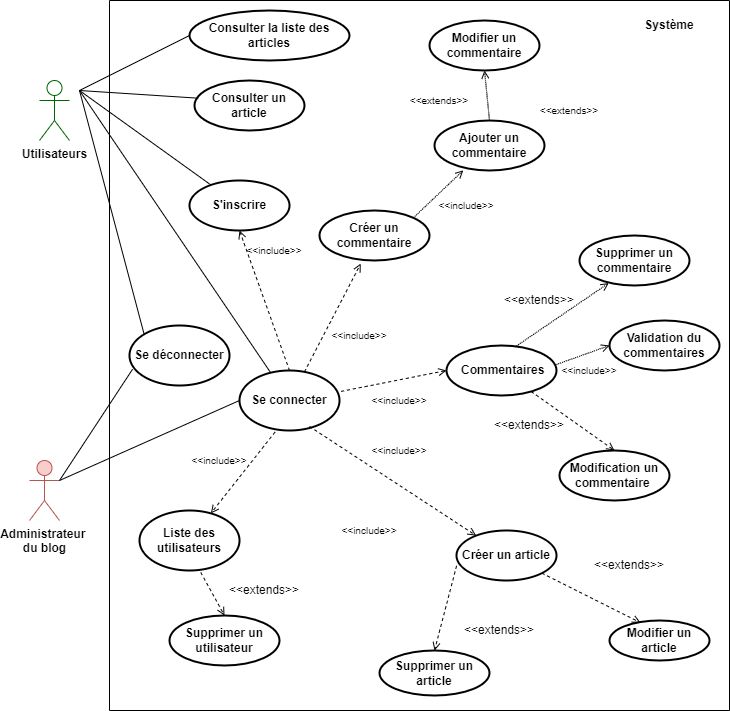

The diagram above was exported from draw.io. Its source (the exported page's mxGraphModel, read from the mxfile embedded in the PNG):
<mxGraphModel dx="3236" dy="474" grid="1" gridSize="10" guides="1" tooltips="1" connect="1" arrows="1" fold="1" page="1" pageScale="1" pageWidth="1169" pageHeight="827" math="0" shadow="0">
  <root>
    <mxCell id="0" />
    <mxCell id="1" parent="0" />
    <mxCell id="qKZrO82bww18JihiazZ9-71" value="" style="swimlane;startSize=0;" parent="1" vertex="1">
      <mxGeometry x="-2200" y="30" width="620" height="710" as="geometry" />
    </mxCell>
    <mxCell id="qKZrO82bww18JihiazZ9-72" value="&lt;b&gt;Système&lt;/b&gt;" style="text;html=1;strokeColor=none;fillColor=none;align=center;verticalAlign=middle;whiteSpace=wrap;rounded=0;" parent="qKZrO82bww18JihiazZ9-71" vertex="1">
      <mxGeometry x="530" y="10" width="60" height="30" as="geometry" />
    </mxCell>
    <mxCell id="qKZrO82bww18JihiazZ9-97" value="Consulter la liste des articles" style="ellipse;whiteSpace=wrap;html=1;fontColor=#000000;strokeColor=#000000;fontStyle=1;strokeWidth=2;" parent="qKZrO82bww18JihiazZ9-71" vertex="1">
      <mxGeometry x="80" y="10" width="160" height="50" as="geometry" />
    </mxCell>
    <mxCell id="qKZrO82bww18JihiazZ9-98" value="Consulter un article" style="ellipse;whiteSpace=wrap;html=1;fontColor=#000000;strokeColor=#000000;fontStyle=1;strokeWidth=2;" parent="qKZrO82bww18JihiazZ9-71" vertex="1">
      <mxGeometry x="85" y="80" width="110" height="50" as="geometry" />
    </mxCell>
    <mxCell id="qKZrO82bww18JihiazZ9-99" value="S'inscrire" style="ellipse;whiteSpace=wrap;html=1;fontColor=#000000;strokeColor=#000000;fontStyle=1;strokeWidth=2;" parent="qKZrO82bww18JihiazZ9-71" vertex="1">
      <mxGeometry x="80" y="180" width="100" height="50" as="geometry" />
    </mxCell>
    <mxCell id="qKZrO82bww18JihiazZ9-100" value="Se connecter" style="ellipse;whiteSpace=wrap;html=1;fontColor=#000000;strokeColor=#000000;fontStyle=1;strokeWidth=2;" parent="qKZrO82bww18JihiazZ9-71" vertex="1">
      <mxGeometry x="130" y="370" width="100" height="60" as="geometry" />
    </mxCell>
    <mxCell id="qKZrO82bww18JihiazZ9-102" value="Créer un article " style="ellipse;whiteSpace=wrap;html=1;fontColor=#000000;strokeColor=#000000;fontStyle=1;strokeWidth=2;" parent="qKZrO82bww18JihiazZ9-71" vertex="1">
      <mxGeometry x="347" y="530" width="100" height="50" as="geometry" />
    </mxCell>
    <mxCell id="qKZrO82bww18JihiazZ9-103" value="Modifier un article " style="ellipse;whiteSpace=wrap;html=1;fontColor=#000000;strokeColor=#000000;fontStyle=1;strokeWidth=2;" parent="qKZrO82bww18JihiazZ9-71" vertex="1">
      <mxGeometry x="500" y="620" width="100" height="40" as="geometry" />
    </mxCell>
    <mxCell id="qKZrO82bww18JihiazZ9-104" value="Supprimer un article " style="ellipse;whiteSpace=wrap;html=1;fontColor=#000000;strokeColor=#000000;fontStyle=1;strokeWidth=2;" parent="qKZrO82bww18JihiazZ9-71" vertex="1">
      <mxGeometry x="270" y="650" width="110" height="45" as="geometry" />
    </mxCell>
    <mxCell id="qKZrO82bww18JihiazZ9-105" value="Créer un commentaire" style="ellipse;whiteSpace=wrap;html=1;fontColor=#000000;strokeColor=#000000;fontStyle=1;strokeWidth=2;" parent="qKZrO82bww18JihiazZ9-71" vertex="1">
      <mxGeometry x="210" y="210" width="110" height="50" as="geometry" />
    </mxCell>
    <mxCell id="qKZrO82bww18JihiazZ9-106" value="Validation du commentaires" style="ellipse;whiteSpace=wrap;html=1;fontColor=#000000;strokeColor=#000000;fontStyle=1;strokeWidth=2;" parent="qKZrO82bww18JihiazZ9-71" vertex="1">
      <mxGeometry x="500" y="320" width="110" height="50" as="geometry" />
    </mxCell>
    <mxCell id="qKZrO82bww18JihiazZ9-117" value="" style="endArrow=open;html=1;rounded=0;dashed=1;fontColor=#000000;exitX=0.5;exitY=0;exitDx=0;exitDy=0;endFill=0;entryX=0.5;entryY=1;entryDx=0;entryDy=0;" parent="qKZrO82bww18JihiazZ9-71" source="qKZrO82bww18JihiazZ9-100" target="qKZrO82bww18JihiazZ9-99" edge="1">
      <mxGeometry width="50" height="50" relative="1" as="geometry">
        <mxPoint x="300" y="450" as="sourcePoint" />
        <mxPoint x="350" y="400" as="targetPoint" />
      </mxGeometry>
    </mxCell>
    <mxCell id="qKZrO82bww18JihiazZ9-118" value="" style="endArrow=open;html=1;rounded=0;dashed=1;fontColor=#000000;endFill=0;entryX=0.375;entryY=1.062;entryDx=0;entryDy=0;entryPerimeter=0;" parent="qKZrO82bww18JihiazZ9-71" source="qKZrO82bww18JihiazZ9-100" target="qKZrO82bww18JihiazZ9-105" edge="1">
      <mxGeometry width="50" height="50" relative="1" as="geometry">
        <mxPoint x="110" y="240" as="sourcePoint" />
        <mxPoint x="124.76576077409754" y="324.16483641235754" as="targetPoint" />
      </mxGeometry>
    </mxCell>
    <mxCell id="qKZrO82bww18JihiazZ9-120" value="&lt;font style=&quot;font-size: 10px;&quot;&gt;&amp;lt;&amp;lt;include&amp;gt;&amp;gt;&lt;/font&gt;" style="text;html=1;strokeColor=none;fillColor=none;align=center;verticalAlign=middle;whiteSpace=wrap;rounded=0;fontColor=#000000;" parent="qKZrO82bww18JihiazZ9-71" vertex="1">
      <mxGeometry x="230" y="325" width="40" height="20" as="geometry" />
    </mxCell>
    <mxCell id="qKZrO82bww18JihiazZ9-122" value="Modification un commentaire&amp;nbsp;" style="ellipse;whiteSpace=wrap;html=1;fontColor=#000000;strokeColor=#000000;fontStyle=1;strokeWidth=2;" parent="qKZrO82bww18JihiazZ9-71" vertex="1">
      <mxGeometry x="450" y="450" width="110" height="50" as="geometry" />
    </mxCell>
    <mxCell id="qKZrO82bww18JihiazZ9-123" value="&lt;font style=&quot;font-size: 10px;&quot;&gt;&amp;lt;&amp;lt;include&amp;gt;&amp;gt;&lt;/font&gt;" style="text;html=1;strokeColor=none;fillColor=none;align=center;verticalAlign=middle;whiteSpace=wrap;rounded=0;fontColor=#000000;" parent="qKZrO82bww18JihiazZ9-71" vertex="1">
      <mxGeometry x="337" y="195" width="40" height="20" as="geometry" />
    </mxCell>
    <mxCell id="qKZrO82bww18JihiazZ9-125" value="" style="endArrow=open;html=1;rounded=0;dashed=1;fontColor=#000000;endFill=0;entryX=0.5;entryY=0;entryDx=0;entryDy=0;" parent="qKZrO82bww18JihiazZ9-71" source="Osju9e1bH9KdqNRbdNwM-18" target="qKZrO82bww18JihiazZ9-122" edge="1">
      <mxGeometry width="50" height="50" relative="1" as="geometry">
        <mxPoint x="463.4000000000001" y="314.0000000000001" as="sourcePoint" />
        <mxPoint x="460" y="228.98000000000002" as="targetPoint" />
      </mxGeometry>
    </mxCell>
    <mxCell id="qKZrO82bww18JihiazZ9-126" value="&lt;font style=&quot;font-size: 10px;&quot;&gt;&amp;lt;&amp;lt;include&amp;gt;&amp;gt;&lt;/font&gt;" style="text;html=1;strokeColor=none;fillColor=none;align=center;verticalAlign=middle;whiteSpace=wrap;rounded=0;fontColor=#000000;" parent="qKZrO82bww18JihiazZ9-71" vertex="1">
      <mxGeometry x="460" y="360" width="40" height="20" as="geometry" />
    </mxCell>
    <mxCell id="qKZrO82bww18JihiazZ9-113" value="" style="endArrow=open;html=1;rounded=0;fontColor=#000000;exitX=0.7;exitY=0.933;exitDx=0;exitDy=0;exitPerimeter=0;endFill=0;dashed=1;" parent="qKZrO82bww18JihiazZ9-71" source="qKZrO82bww18JihiazZ9-100" target="qKZrO82bww18JihiazZ9-102" edge="1">
      <mxGeometry width="50" height="50" relative="1" as="geometry">
        <mxPoint x="-50" y="470" as="sourcePoint" />
        <mxPoint x="120.11328634240363" y="252.06248367902208" as="targetPoint" />
      </mxGeometry>
    </mxCell>
    <mxCell id="qKZrO82bww18JihiazZ9-114" value="" style="endArrow=open;html=1;rounded=0;fontColor=#000000;entryX=0.31;entryY=0.054;entryDx=0;entryDy=0;entryPerimeter=0;endFill=0;dashed=1;exitX=1;exitY=1;exitDx=0;exitDy=0;" parent="qKZrO82bww18JihiazZ9-71" source="qKZrO82bww18JihiazZ9-102" target="qKZrO82bww18JihiazZ9-103" edge="1">
      <mxGeometry width="50" height="50" relative="1" as="geometry">
        <mxPoint x="-50" y="471" as="sourcePoint" />
        <mxPoint x="350.07371801323484" y="471.4283782037087" as="targetPoint" />
      </mxGeometry>
    </mxCell>
    <mxCell id="qKZrO82bww18JihiazZ9-115" value="" style="endArrow=open;html=1;rounded=0;fontColor=#000000;entryX=0.5;entryY=0;entryDx=0;entryDy=0;dashed=1;endFill=0;exitX=0.001;exitY=0.706;exitDx=0;exitDy=0;exitPerimeter=0;" parent="qKZrO82bww18JihiazZ9-71" source="qKZrO82bww18JihiazZ9-102" target="qKZrO82bww18JihiazZ9-104" edge="1">
      <mxGeometry width="50" height="50" relative="1" as="geometry">
        <mxPoint x="-50" y="470" as="sourcePoint" />
        <mxPoint x="350" y="570" as="targetPoint" />
      </mxGeometry>
    </mxCell>
    <mxCell id="qKZrO82bww18JihiazZ9-129" value="Liste des utilisateurs" style="ellipse;whiteSpace=wrap;html=1;fontColor=#000000;strokeColor=#000000;fontStyle=1;strokeWidth=2;" parent="qKZrO82bww18JihiazZ9-71" vertex="1">
      <mxGeometry x="30" y="510" width="100" height="60" as="geometry" />
    </mxCell>
    <mxCell id="qKZrO82bww18JihiazZ9-121" value="&lt;font style=&quot;font-size: 10px;&quot;&gt;&amp;lt;&amp;lt;include&amp;gt;&amp;gt;&lt;/font&gt;" style="text;html=1;strokeColor=none;fillColor=none;align=center;verticalAlign=middle;whiteSpace=wrap;rounded=0;fontColor=#000000;" parent="qKZrO82bww18JihiazZ9-71" vertex="1">
      <mxGeometry x="145" y="240" width="40" height="20" as="geometry" />
    </mxCell>
    <mxCell id="qKZrO82bww18JihiazZ9-130" value="" style="endArrow=open;html=1;rounded=0;dashed=1;fontColor=#000000;endFill=0;exitX=0.355;exitY=1.027;exitDx=0;exitDy=0;exitPerimeter=0;" parent="qKZrO82bww18JihiazZ9-71" source="qKZrO82bww18JihiazZ9-100" target="qKZrO82bww18JihiazZ9-129" edge="1">
      <mxGeometry width="50" height="50" relative="1" as="geometry">
        <mxPoint x="161.56247661076668" y="450.81316583689886" as="sourcePoint" />
        <mxPoint x="236.1091270347399" y="262.6776695296636" as="targetPoint" />
      </mxGeometry>
    </mxCell>
    <mxCell id="qKZrO82bww18JihiazZ9-131" value="&lt;font style=&quot;font-size: 10px;&quot;&gt;&amp;lt;&amp;lt;include&amp;gt;&amp;gt;&lt;/font&gt;" style="text;html=1;strokeColor=none;fillColor=none;align=center;verticalAlign=middle;whiteSpace=wrap;rounded=0;fontColor=#000000;" parent="qKZrO82bww18JihiazZ9-71" vertex="1">
      <mxGeometry x="270" y="390" width="40" height="20" as="geometry" />
    </mxCell>
    <mxCell id="MOCxxqKPRX2ef1tM6pv8-1" value="Modifier un commentaire" style="ellipse;whiteSpace=wrap;html=1;fontColor=#000000;strokeColor=#000000;fontStyle=1;strokeWidth=2;" parent="qKZrO82bww18JihiazZ9-71" vertex="1">
      <mxGeometry x="320" y="20" width="110" height="50" as="geometry" />
    </mxCell>
    <mxCell id="MOCxxqKPRX2ef1tM6pv8-3" value="" style="endArrow=open;html=1;rounded=0;dashed=1;dashPattern=1 1;fontColor=#000000;endFill=0;entryX=0.5;entryY=1;entryDx=0;entryDy=0;exitX=0.5;exitY=0;exitDx=0;exitDy=0;" parent="qKZrO82bww18JihiazZ9-71" source="Osju9e1bH9KdqNRbdNwM-2" target="MOCxxqKPRX2ef1tM6pv8-1" edge="1">
      <mxGeometry width="50" height="50" relative="1" as="geometry">
        <mxPoint x="161.5668833145619" y="450.81379442720936" as="sourcePoint" />
        <mxPoint x="236.1091270347399" y="262.6776695296635" as="targetPoint" />
      </mxGeometry>
    </mxCell>
    <mxCell id="MOCxxqKPRX2ef1tM6pv8-6" value="&lt;font style=&quot;font-size: 10px;&quot;&gt;&amp;lt;&amp;lt;extends&amp;gt;&amp;gt;&lt;/font&gt;" style="text;html=1;strokeColor=none;fillColor=none;align=center;verticalAlign=middle;whiteSpace=wrap;rounded=0;fontColor=#000000;" parent="qKZrO82bww18JihiazZ9-71" vertex="1">
      <mxGeometry x="310" y="90" width="40" height="20" as="geometry" />
    </mxCell>
    <mxCell id="MOCxxqKPRX2ef1tM6pv8-17" value="Se déconnecter" style="ellipse;whiteSpace=wrap;html=1;fontColor=#000000;strokeColor=#000000;fontStyle=1;strokeWidth=2;" parent="qKZrO82bww18JihiazZ9-71" vertex="1">
      <mxGeometry x="20" y="325" width="100" height="60" as="geometry" />
    </mxCell>
    <mxCell id="MOCxxqKPRX2ef1tM6pv8-22" value="&lt;font style=&quot;font-size: 10px;&quot;&gt;&amp;lt;&amp;lt;include&amp;gt;&amp;gt;&lt;/font&gt;" style="text;html=1;strokeColor=none;fillColor=none;align=center;verticalAlign=middle;whiteSpace=wrap;rounded=0;fontColor=#000000;" parent="qKZrO82bww18JihiazZ9-71" vertex="1">
      <mxGeometry x="240" y="520" width="40" height="20" as="geometry" />
    </mxCell>
    <mxCell id="MOCxxqKPRX2ef1tM6pv8-23" value="&lt;span&gt;&amp;lt;&amp;lt;extends&amp;gt;&amp;gt;&lt;/span&gt;" style="text;html=1;strokeColor=none;fillColor=none;align=center;verticalAlign=middle;whiteSpace=wrap;rounded=0;fontColor=#000000;fontStyle=0" parent="qKZrO82bww18JihiazZ9-71" vertex="1">
      <mxGeometry x="490" y="550" width="60" height="30" as="geometry" />
    </mxCell>
    <mxCell id="MOCxxqKPRX2ef1tM6pv8-24" value="&lt;span&gt;&amp;lt;&amp;lt;extends&amp;gt;&amp;gt;&lt;/span&gt;" style="text;html=1;strokeColor=none;fillColor=none;align=center;verticalAlign=middle;whiteSpace=wrap;rounded=0;fontColor=#000000;fontStyle=0" parent="qKZrO82bww18JihiazZ9-71" vertex="1">
      <mxGeometry x="360" y="615" width="60" height="30" as="geometry" />
    </mxCell>
    <mxCell id="Osju9e1bH9KdqNRbdNwM-1" value="Supprimer un commentaire" style="ellipse;whiteSpace=wrap;html=1;fontColor=#000000;strokeColor=#000000;fontStyle=1;strokeWidth=2;" parent="qKZrO82bww18JihiazZ9-71" vertex="1">
      <mxGeometry x="470" y="235" width="110" height="50" as="geometry" />
    </mxCell>
    <mxCell id="Osju9e1bH9KdqNRbdNwM-2" value="Ajouter un commentaire" style="ellipse;whiteSpace=wrap;html=1;fontColor=#000000;strokeColor=#000000;fontStyle=1;strokeWidth=2;" parent="qKZrO82bww18JihiazZ9-71" vertex="1">
      <mxGeometry x="325" y="120" width="110" height="50" as="geometry" />
    </mxCell>
    <mxCell id="Osju9e1bH9KdqNRbdNwM-6" value="" style="endArrow=open;html=1;rounded=0;dashed=1;dashPattern=1 1;fontColor=#000000;endFill=0;entryX=0.266;entryY=0.951;entryDx=0;entryDy=0;exitX=0.622;exitY=0.031;exitDx=0;exitDy=0;exitPerimeter=0;entryPerimeter=0;" parent="qKZrO82bww18JihiazZ9-71" source="Osju9e1bH9KdqNRbdNwM-18" target="Osju9e1bH9KdqNRbdNwM-1" edge="1">
      <mxGeometry width="50" height="50" relative="1" as="geometry">
        <mxPoint x="429" y="180" as="sourcePoint" />
        <mxPoint x="429" y="120" as="targetPoint" />
      </mxGeometry>
    </mxCell>
    <mxCell id="Osju9e1bH9KdqNRbdNwM-7" value="&lt;font style=&quot;font-size: 10px;&quot;&gt;&amp;lt;&amp;lt;extends&amp;gt;&amp;gt;&lt;/font&gt;" style="text;html=1;strokeColor=none;fillColor=none;align=center;verticalAlign=middle;whiteSpace=wrap;rounded=0;fontColor=#000000;" parent="qKZrO82bww18JihiazZ9-71" vertex="1">
      <mxGeometry x="440" y="100" width="40" height="20" as="geometry" />
    </mxCell>
    <mxCell id="Osju9e1bH9KdqNRbdNwM-11" value="Supprimer un utilisateur" style="ellipse;whiteSpace=wrap;html=1;fontColor=#000000;strokeColor=#000000;fontStyle=1;strokeWidth=2;" parent="qKZrO82bww18JihiazZ9-71" vertex="1">
      <mxGeometry x="60" y="615" width="110" height="50" as="geometry" />
    </mxCell>
    <mxCell id="Osju9e1bH9KdqNRbdNwM-14" value="" style="endArrow=open;html=1;rounded=0;fontColor=#000000;entryX=0.5;entryY=0;entryDx=0;entryDy=0;dashed=1;endFill=0;exitX=0.613;exitY=1.033;exitDx=0;exitDy=0;exitPerimeter=0;" parent="qKZrO82bww18JihiazZ9-71" source="qKZrO82bww18JihiazZ9-129" target="Osju9e1bH9KdqNRbdNwM-11" edge="1">
      <mxGeometry width="50" height="50" relative="1" as="geometry">
        <mxPoint x="300.0999999999999" y="610.3" as="sourcePoint" />
        <mxPoint x="250" y="657.5" as="targetPoint" />
      </mxGeometry>
    </mxCell>
    <mxCell id="Osju9e1bH9KdqNRbdNwM-15" value="&lt;span&gt;&amp;lt;&amp;lt;extends&amp;gt;&amp;gt;&lt;/span&gt;" style="text;html=1;strokeColor=none;fillColor=none;align=center;verticalAlign=middle;whiteSpace=wrap;rounded=0;fontColor=#000000;fontStyle=0" parent="qKZrO82bww18JihiazZ9-71" vertex="1">
      <mxGeometry x="125" y="575" width="60" height="30" as="geometry" />
    </mxCell>
    <mxCell id="Osju9e1bH9KdqNRbdNwM-16" value="" style="endArrow=open;html=1;rounded=0;dashed=1;dashPattern=1 1;fontColor=#000000;endFill=0;exitX=1;exitY=0;exitDx=0;exitDy=0;entryX=0.262;entryY=0.996;entryDx=0;entryDy=0;entryPerimeter=0;" parent="qKZrO82bww18JihiazZ9-71" source="qKZrO82bww18JihiazZ9-105" target="Osju9e1bH9KdqNRbdNwM-2" edge="1">
      <mxGeometry width="50" height="50" relative="1" as="geometry">
        <mxPoint x="443.1300000000001" y="162.35000000000002" as="sourcePoint" />
        <mxPoint x="540.03" y="120" as="targetPoint" />
      </mxGeometry>
    </mxCell>
    <mxCell id="Osju9e1bH9KdqNRbdNwM-9" value="&lt;font style=&quot;font-size: 10px;&quot;&gt;&amp;lt;&amp;lt;include&amp;gt;&amp;gt;&lt;/font&gt;" style="text;html=1;strokeColor=none;fillColor=none;align=center;verticalAlign=middle;whiteSpace=wrap;rounded=0;fontColor=#000000;" parent="qKZrO82bww18JihiazZ9-71" vertex="1">
      <mxGeometry x="270" y="440" width="40" height="20" as="geometry" />
    </mxCell>
    <mxCell id="Osju9e1bH9KdqNRbdNwM-17" value="&lt;font style=&quot;font-size: 10px;&quot;&gt;&amp;lt;&amp;lt;include&amp;gt;&amp;gt;&lt;/font&gt;" style="text;html=1;strokeColor=none;fillColor=none;align=center;verticalAlign=middle;whiteSpace=wrap;rounded=0;fontColor=#000000;" parent="qKZrO82bww18JihiazZ9-71" vertex="1">
      <mxGeometry x="90" y="450" width="40" height="20" as="geometry" />
    </mxCell>
    <mxCell id="Osju9e1bH9KdqNRbdNwM-18" value="&amp;nbsp;Commentaires" style="ellipse;whiteSpace=wrap;html=1;fontColor=#000000;strokeColor=#000000;fontStyle=1;strokeWidth=2;" parent="qKZrO82bww18JihiazZ9-71" vertex="1">
      <mxGeometry x="337" y="345" width="110" height="50" as="geometry" />
    </mxCell>
    <mxCell id="Osju9e1bH9KdqNRbdNwM-20" value="" style="endArrow=open;html=1;rounded=0;dashed=1;fontColor=#000000;exitX=1.016;exitY=0.348;exitDx=0;exitDy=0;endFill=0;entryX=0;entryY=0.5;entryDx=0;entryDy=0;exitPerimeter=0;" parent="qKZrO82bww18JihiazZ9-71" source="qKZrO82bww18JihiazZ9-100" target="Osju9e1bH9KdqNRbdNwM-18" edge="1">
      <mxGeometry width="50" height="50" relative="1" as="geometry">
        <mxPoint x="573.69" y="382.54999999999995" as="sourcePoint" />
        <mxPoint x="515" y="460" as="targetPoint" />
      </mxGeometry>
    </mxCell>
    <mxCell id="Osju9e1bH9KdqNRbdNwM-21" value="" style="endArrow=open;html=1;rounded=0;dashed=1;dashPattern=1 1;fontColor=#000000;endFill=0;entryX=0;entryY=0.5;entryDx=0;entryDy=0;exitX=0.999;exitY=0.38;exitDx=0;exitDy=0;exitPerimeter=0;" parent="qKZrO82bww18JihiazZ9-71" source="Osju9e1bH9KdqNRbdNwM-18" target="qKZrO82bww18JihiazZ9-106" edge="1">
      <mxGeometry width="50" height="50" relative="1" as="geometry">
        <mxPoint x="415.4200000000001" y="356.54999999999995" as="sourcePoint" />
        <mxPoint x="509.26" y="292.54999999999995" as="targetPoint" />
      </mxGeometry>
    </mxCell>
    <mxCell id="Osju9e1bH9KdqNRbdNwM-22" value="&lt;span&gt;&amp;lt;&amp;lt;extends&amp;gt;&amp;gt;&lt;/span&gt;" style="text;html=1;strokeColor=none;fillColor=none;align=center;verticalAlign=middle;whiteSpace=wrap;rounded=0;fontColor=#000000;fontStyle=0" parent="qKZrO82bww18JihiazZ9-71" vertex="1">
      <mxGeometry x="400" y="285" width="60" height="30" as="geometry" />
    </mxCell>
    <mxCell id="Osju9e1bH9KdqNRbdNwM-23" value="&lt;span&gt;&amp;lt;&amp;lt;extends&amp;gt;&amp;gt;&lt;/span&gt;" style="text;html=1;strokeColor=none;fillColor=none;align=center;verticalAlign=middle;whiteSpace=wrap;rounded=0;fontColor=#000000;fontStyle=0" parent="qKZrO82bww18JihiazZ9-71" vertex="1">
      <mxGeometry x="390" y="410" width="60" height="30" as="geometry" />
    </mxCell>
    <mxCell id="qKZrO82bww18JihiazZ9-91" value="Utilisateurs" style="shape=umlActor;verticalLabelPosition=bottom;verticalAlign=top;html=1;outlineConnect=0;strokeColor=#006600;fontStyle=1" parent="1" vertex="1">
      <mxGeometry x="-2270" y="110" width="30" height="60" as="geometry" />
    </mxCell>
    <mxCell id="qKZrO82bww18JihiazZ9-94" value="&lt;div&gt;Administrateur &lt;br&gt;&lt;/div&gt;&lt;div&gt;du blog&lt;/div&gt;" style="shape=umlActor;verticalLabelPosition=bottom;verticalAlign=top;html=1;outlineConnect=0;fillColor=#f8cecc;strokeColor=#B85450;fontStyle=1" parent="1" vertex="1">
      <mxGeometry x="-2280" y="490" width="30" height="60" as="geometry" />
    </mxCell>
    <mxCell id="qKZrO82bww18JihiazZ9-107" value="" style="endArrow=none;html=1;rounded=0;fontColor=#000000;entryX=0;entryY=0.5;entryDx=0;entryDy=0;" parent="1" target="qKZrO82bww18JihiazZ9-97" edge="1">
      <mxGeometry width="50" height="50" relative="1" as="geometry">
        <mxPoint x="-2230" y="120" as="sourcePoint" />
        <mxPoint x="-1850" y="230" as="targetPoint" />
      </mxGeometry>
    </mxCell>
    <mxCell id="qKZrO82bww18JihiazZ9-108" value="" style="endArrow=none;html=1;rounded=0;fontColor=#000000;entryX=0.035;entryY=0.354;entryDx=0;entryDy=0;entryPerimeter=0;" parent="1" target="qKZrO82bww18JihiazZ9-98" edge="1">
      <mxGeometry width="50" height="50" relative="1" as="geometry">
        <mxPoint x="-2230" y="120" as="sourcePoint" />
        <mxPoint x="-2000" y="85" as="targetPoint" />
      </mxGeometry>
    </mxCell>
    <mxCell id="qKZrO82bww18JihiazZ9-110" value="" style="endArrow=none;html=1;rounded=0;fontColor=#000000;" parent="1" target="qKZrO82bww18JihiazZ9-99" edge="1">
      <mxGeometry width="50" height="50" relative="1" as="geometry">
        <mxPoint x="-2230" y="120" as="sourcePoint" />
        <mxPoint x="-1990" y="245" as="targetPoint" />
      </mxGeometry>
    </mxCell>
    <mxCell id="qKZrO82bww18JihiazZ9-111" value="" style="endArrow=none;html=1;rounded=0;fontColor=#000000;exitX=1;exitY=0.3333333333333333;exitDx=0;exitDy=0;exitPerimeter=0;entryX=0;entryY=0.5;entryDx=0;entryDy=0;" parent="1" source="qKZrO82bww18JihiazZ9-94" target="qKZrO82bww18JihiazZ9-100" edge="1">
      <mxGeometry width="50" height="50" relative="1" as="geometry">
        <mxPoint x="-2060" y="340" as="sourcePoint" />
        <mxPoint x="-2010" y="290" as="targetPoint" />
      </mxGeometry>
    </mxCell>
    <mxCell id="qKZrO82bww18JihiazZ9-119" value="" style="endArrow=none;html=1;rounded=0;fontColor=#000000;" parent="1" target="qKZrO82bww18JihiazZ9-100" edge="1">
      <mxGeometry width="50" height="50" relative="1" as="geometry">
        <mxPoint x="-2230" y="120" as="sourcePoint" />
        <mxPoint x="-2113.067636832092" y="232.81957996914207" as="targetPoint" />
      </mxGeometry>
    </mxCell>
    <mxCell id="MOCxxqKPRX2ef1tM6pv8-19" value="" style="endArrow=none;html=1;rounded=0;fontColor=#000000;entryX=0;entryY=0;entryDx=0;entryDy=0;" parent="1" target="MOCxxqKPRX2ef1tM6pv8-17" edge="1">
      <mxGeometry width="50" height="50" relative="1" as="geometry">
        <mxPoint x="-2230" y="120" as="sourcePoint" />
        <mxPoint x="-2062.9203588745813" y="481.01891724660015" as="targetPoint" />
      </mxGeometry>
    </mxCell>
    <mxCell id="MOCxxqKPRX2ef1tM6pv8-20" value="" style="endArrow=none;html=1;rounded=0;fontColor=#000000;exitX=0.031;exitY=0.728;exitDx=0;exitDy=0;exitPerimeter=0;" parent="1" source="MOCxxqKPRX2ef1tM6pv8-17" edge="1">
      <mxGeometry width="50" height="50" relative="1" as="geometry">
        <mxPoint x="-2210" y="140" as="sourcePoint" />
        <mxPoint x="-2250" y="510" as="targetPoint" />
      </mxGeometry>
    </mxCell>
  </root>
</mxGraphModel>